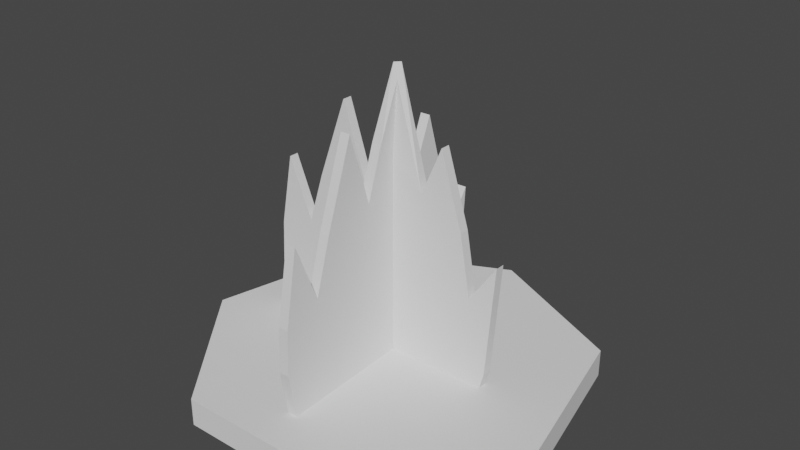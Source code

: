 # Source: fire.blend  (saved by Blender 2.80.75; exported with 4.5.12 LTS)
import bpy
from mathutils import Matrix  # noqa: F401  (used for matrix-valued properties, if any)

bpy.ops.wm.read_factory_settings(use_empty=True)
scene = bpy.context.scene
scene.name = 'Scene'

# ---- collections
col_collection = bpy.data.collections.new('Collection'); scene.collection.children.link(col_collection)

# ---- world
world_world = bpy.data.worlds.new('World'); scene.world = world_world
world_world.use_nodes = True; world_world.node_tree.nodes.clear()
_N = world_world.node_tree.nodes; _L = world_world.node_tree.links
n0 = _N.new('ShaderNodeOutputWorld'); n0.name = 'World Output'; n0.location = (300, 300)
n1 = _N.new('ShaderNodeBackground'); n1.name = 'Background'; n1.location = (10, 300)
n1.inputs[0].default_value = (0.05088, 0.05088, 0.05088, 1.0)
_L.new(n1.outputs[0], n0.inputs[0])
n0.is_active_output = True
world_world.color = (0.05088, 0.05088, 0.05088)
world_world.use_sun_shadow = False
world_world.sun_shadow_jitter_overblur = 0.0

# ---- meshes
me_cylinder = bpy.data.meshes.new('Cylinder')
me_cylinder.from_pydata([(0.0, 1.0, 0.0), (0.0, 1.0, 0.1416), (0.7818, 0.6235, 0.0), (0.7818, 0.6235, 0.1416), (0.9749, -0.2225, 0.0), (0.9749, -0.2225, 0.1416), (0.4339, -0.901, 0.0), (0.4339, -0.901, 0.1416), (-0.4339, -0.901, 0.0), (-0.4339, -0.901, 0.1416), (-0.9749, -0.2225, 0.0), (-0.9749, -0.2225, 0.1416), (-0.7818, 0.6235, 0.0), (-0.7818, 0.6235, 0.1416), (-0.683, -3.741e-08, 0.1018), (-0.7283, -6.798e-08, 0.3765), (-0.717, -1.126e-07, 0.6002), (-0.649, -1.543e-07, 0.9741), (-0.5244, -1.401e-07, 0.6682), (-0.4423, -1.81e-07, 0.9316), (-0.2894, -1.868e-07, 1.354), (-0.1704, -1.192e-07, 0.9854), (-0.08263, -1.891e-07, 1.235), (-0.008499, 0.01589, 1.586), (0.1637, -1.65e-07, 1.017), (0.2714, -1.94e-07, 1.266), (0.3846, -1.245e-07, 0.8948), (0.4384, -9.549e-08, 0.5889), (0.58, -1.295e-07, 0.79), (0.5347, -3.627e-08, 0.2236), (0.5008, -3.437e-08, 0.09615), (-0.683, 0.04937, 0.1018), (-0.7283, 0.04937, 0.3765), (-0.717, 0.04937, 0.6002), (-0.649, 0.04937, 0.9741), (-0.5244, 0.04937, 0.6682), (-0.4423, 0.04937, 0.9316), (-0.2894, 0.04937, 1.354), (-0.1704, 0.04937, 0.9854), (-0.08263, 0.04937, 1.235), (0.01617, 0.04141, 1.586), (0.1637, 0.04937, 1.017), (0.2714, 0.04937, 1.266), (0.3846, 0.04937, 0.8948), (0.4384, 0.04937, 0.5889), (0.58, 0.04937, 0.79), (0.5347, 0.04937, 0.2236), (0.5008, 0.04937, 0.09615), (0.02322, -0.6826, 0.1018), (0.02476, -0.7279, 0.3765), (0.02437, -0.7166, 0.6002), (0.02206, -0.6486, 0.9741), (0.01783, -0.5241, 0.6682), (0.01504, -0.442, 0.9316), (0.009837, -0.2892, 1.354), (0.005793, -0.1703, 0.9854), (0.002809, -0.08258, 1.235), (-0.005566, 0.1637, 1.017), (-0.009224, 0.2712, 1.266), (-0.01308, 0.3844, 0.8948), (-0.0149, 0.4382, 0.5889), (-0.01972, 0.5797, 0.79), (-0.01818, 0.5344, 0.2236), (-0.01702, 0.5005, 0.09615), (-0.02612, -0.6843, 0.1018), (-0.02458, -0.7296, 0.3765), (-0.02497, -0.7183, 0.6002), (-0.02728, -0.6503, 0.9741), (-0.03151, -0.5258, 0.6682), (-0.0343, -0.4437, 0.9316), (-0.0395, -0.2909, 1.354), (-0.04355, -0.172, 0.9854), (-0.04653, -0.08426, 1.235), (-0.05491, 0.162, 1.017), (-0.05856, 0.2695, 1.266), (-0.06241, 0.3827, 0.8948), (-0.06424, 0.4365, 0.5889), (-0.06906, 0.578, 0.79), (-0.06752, 0.5327, 0.2236), (-0.06636, 0.4988, 0.09615)], [], [(1, 2, 0), (3, 4, 2), (5, 6, 4), (7, 8, 6), (9, 10, 8), (1, 11, 7), (11, 12, 10), (13, 0, 12), (10, 12, 2), (27, 18, 21), (38, 35, 44), (33, 17, 16), (40, 24, 23), (32, 16, 15), (39, 23, 22), (46, 30, 29), (31, 15, 14), (21, 39, 22), (45, 29, 28), (47, 14, 30), (37, 21, 20), (27, 45, 28), (36, 20, 19), (43, 27, 26), (18, 36, 19), (25, 43, 26), (34, 18, 17), (41, 25, 24), (55, 52, 60), (76, 68, 71), (51, 66, 50), (40, 73, 23), (50, 65, 49), (56, 23, 72), (63, 78, 62), (49, 64, 48), (55, 72, 71), (62, 77, 61), (48, 79, 63), (55, 70, 54), (61, 76, 60), (54, 69, 53), (60, 75, 59), (53, 68, 52), (59, 74, 58), (52, 67, 51), (58, 73, 57), (1, 3, 2), (3, 5, 4), (5, 7, 6), (7, 9, 8), (9, 11, 10), (5, 3, 1), (1, 13, 11), (11, 9, 7), (7, 5, 1), (11, 13, 12), (13, 1, 0), (12, 0, 2), (2, 4, 10), (4, 6, 10), (6, 8, 10), (28, 29, 27), (29, 30, 27), (30, 14, 18), (14, 15, 18), (15, 16, 18), (16, 17, 18), (18, 19, 21), (19, 20, 21), (25, 26, 24), (26, 27, 24), (22, 23, 24), (27, 30, 18), (22, 24, 21), (24, 27, 21), (47, 46, 44), (46, 45, 44), (44, 43, 41), (43, 42, 41), (32, 31, 35), (31, 47, 35), (34, 33, 35), (33, 32, 35), (37, 36, 38), (36, 35, 38), (47, 44, 35), (41, 40, 39), (41, 39, 38), (44, 41, 38), (33, 34, 17), (40, 41, 24), (32, 33, 16), (39, 40, 23), (46, 47, 30), (31, 32, 15), (21, 38, 39), (45, 46, 29), (47, 31, 14), (37, 38, 21), (27, 44, 45), (36, 37, 20), (43, 44, 27), (18, 35, 36), (25, 42, 43), (34, 35, 18), (41, 42, 25), (63, 62, 60), (62, 61, 60), (60, 59, 57), (59, 58, 57), (49, 48, 52), (48, 63, 52), (51, 50, 52), (50, 49, 52), (54, 53, 55), (53, 52, 55), (63, 60, 52), (57, 40, 56), (57, 56, 55), (60, 57, 55), (77, 78, 76), (78, 79, 76), (79, 64, 68), (64, 65, 68), (65, 66, 68), (66, 67, 68), (68, 69, 71), (69, 70, 71), (74, 75, 73), (75, 76, 73), (72, 23, 73), (76, 79, 68), (72, 73, 71), (73, 76, 71), (51, 67, 66), (40, 57, 73), (50, 66, 65), (56, 40, 23), (63, 79, 78), (49, 65, 64), (55, 56, 72), (62, 78, 77), (48, 64, 79), (55, 71, 70), (61, 77, 76), (54, 70, 69), (60, 76, 75), (53, 69, 68), (59, 75, 74), (52, 68, 67), (58, 74, 73)])
_uv = me_cylinder.uv_layers.new(name='UVMap')
_uv.uv.foreach_set('vector', [0.777, 0.5662, 0.7574, 0.7161, 0.748, 0.5658, 0.8, 0.6207, 0.8153, 0.4473, 0.8288, 0.6196, 0.7864, 0.4484, 0.8288, 0.3075, 0.8153, 0.4473, 0.3276, 0.3988, 0.299, 0.5756, 0.299, 0.3985, 0.299, 0.3985, 0.2697, 0.5759, 0.2697, 0.3985, 0.6461, 0.0, 0.7864, 0.2879, 0.4711, 0.359, 0.299, 0.5759, 0.2697, 0.6864, 0.2697, 0.5759, 0.7864, 0.3989, 0.748, 0.5658, 0.7574, 0.3985, 0.3932, 0.2879, 0.2529, 0.3985, 0.0, 0.1993, 0.2402, 0.5999, 0.04244, 0.5848, 0.1158, 0.5201, 0.4251, 0.8196, 0.4972, 0.8832, 0.298, 0.8981, 0.3687, 0.4977, 0.3586, 0.5754, 0.3585, 0.4977, 0.439, 0.5231, 0.4399, 0.4041, 0.4399, 0.5229, 0.3687, 0.4523, 0.3585, 0.4977, 0.3585, 0.4523, 0.4118, 0.4782, 0.4187, 0.4049, 0.422, 0.4782, 0.3882, 0.662, 0.3828, 0.6878, 0.3803, 0.6615, 0.3688, 0.3985, 0.3585, 0.4523, 0.3586, 0.3985, 0.422, 0.5315, 0.4118, 0.4782, 0.422, 0.4782, 0.3907, 0.5462, 0.3803, 0.6615, 0.3828, 0.5456, 0.3276, 0.6404, 0.3378, 0.3985, 0.3378, 0.6404, 0.4603, 0.4824, 0.4681, 0.4041, 0.4681, 0.4808, 0.5065, 0.4959, 0.4963, 0.4505, 0.5065, 0.4505, 0.401, 0.6015, 0.3907, 0.6918, 0.3907, 0.6015, 0.3767, 0.6051, 0.3716, 0.6691, 0.3688, 0.6063, 0.3907, 0.5456, 0.401, 0.6015, 0.3907, 0.6015, 0.3716, 0.5291, 0.3767, 0.6051, 0.3688, 0.6063, 0.4886, 0.4705, 0.4963, 0.4041, 0.4963, 0.4686, 0.4886, 0.4041, 0.4783, 0.458, 0.4783, 0.4041, 0.1556, 0.8216, 0.228, 0.8858, 0.0288, 0.9008, 0.8082, 0.1069, 0.9686, 0.1167, 0.9126, 0.1838, 0.3585, 0.5742, 0.3481, 0.4966, 0.3583, 0.4966, 0.4265, 0.5231, 0.4321, 0.4041, 0.4321, 0.5234, 0.3583, 0.4966, 0.348, 0.4514, 0.3583, 0.4514, 0.379, 0.4524, 0.3751, 0.5267, 0.3688, 0.4521, 0.4016, 0.4043, 0.4114, 0.4291, 0.4013, 0.4293, 0.3583, 0.4514, 0.3483, 0.3985, 0.3585, 0.3985, 0.3805, 0.3988, 0.3688, 0.4521, 0.3703, 0.3985, 0.4013, 0.4293, 0.4118, 0.5429, 0.4016, 0.5431, 0.348, 0.6404, 0.3378, 0.3985, 0.348, 0.3985, 0.4399, 0.4041, 0.4501, 0.4818, 0.4399, 0.4817, 0.5065, 0.4505, 0.4963, 0.4041, 0.5065, 0.4042, 0.3907, 0.5456, 0.3805, 0.4547, 0.3907, 0.4547, 0.3911, 0.4041, 0.4009, 0.4675, 0.3907, 0.4674, 0.3907, 0.4547, 0.3805, 0.3985, 0.3907, 0.3985, 0.3907, 0.4674, 0.4013, 0.5456, 0.3911, 0.5455, 0.4603, 0.4694, 0.4501, 0.4041, 0.4603, 0.4043, 0.4783, 0.4586, 0.4681, 0.4041, 0.4783, 0.4041, 0.777, 0.5662, 0.7864, 0.7165, 0.7574, 0.7161, 0.8, 0.6207, 0.7864, 0.4484, 0.8153, 0.4473, 0.7864, 0.4484, 0.8, 0.3086, 0.8288, 0.3075, 0.3276, 0.3988, 0.3276, 0.5759, 0.299, 0.5756, 0.299, 0.3985, 0.299, 0.5759, 0.2697, 0.5759, 0.3932, 0.1993, 0.4711, 0.03946, 0.6461, 0.0, 0.6461, 0.0, 0.7864, 0.1106, 0.7864, 0.2879, 0.7864, 0.2879, 0.6461, 0.3985, 0.4711, 0.359, 0.4711, 0.359, 0.3932, 0.1993, 0.6461, 0.0, 0.299, 0.5759, 0.299, 0.6864, 0.2697, 0.6864, 0.7864, 0.3989, 0.777, 0.5662, 0.748, 0.5658, 0.2529, 0.3985, 0.07788, 0.359, 0.0, 0.1993, 0.0, 0.1993, 0.07788, 0.03946, 0.3932, 0.2879, 0.07788, 0.03946, 0.2529, 0.0, 0.3932, 0.2879, 0.2529, 0.0, 0.3932, 0.1106, 0.3932, 0.2879, 0.2697, 0.559, 0.2594, 0.674, 0.2402, 0.5999, 0.2594, 0.674, 0.2522, 0.6998, 0.2402, 0.5999, 0.2522, 0.6998, 0.008822, 0.6998, 0.04244, 0.5848, 0.008822, 0.6998, 0.0, 0.6442, 0.04244, 0.5848, 0.0, 0.6442, 0.00273, 0.5987, 0.04244, 0.5848, 0.00273, 0.5987, 0.01737, 0.5228, 0.04244, 0.5848, 0.04244, 0.5848, 0.0598, 0.5313, 0.1158, 0.5201, 0.0598, 0.5313, 0.09199, 0.4455, 0.1158, 0.5201, 0.2071, 0.4628, 0.2297, 0.5379, 0.1845, 0.5134, 0.2297, 0.5379, 0.2402, 0.5999, 0.1845, 0.5134, 0.1343, 0.4694, 0.1505, 0.3985, 0.1845, 0.5134, 0.2402, 0.5999, 0.2522, 0.6998, 0.04244, 0.5848, 0.1343, 0.4694, 0.1845, 0.5134, 0.1158, 0.5201, 0.1845, 0.5134, 0.2402, 0.5999, 0.1158, 0.5201, 0.2835, 0.9965, 0.2769, 0.971, 0.298, 0.8981, 0.2769, 0.971, 0.2695, 0.8579, 0.298, 0.8981, 0.298, 0.8981, 0.3102, 0.8371, 0.3562, 0.813, 0.3102, 0.8371, 0.3348, 0.7632, 0.3562, 0.813, 0.5383, 0.9417, 0.528, 0.9965, 0.4972, 0.8832, 0.528, 0.9965, 0.2835, 0.9965, 0.4972, 0.8832, 0.5239, 0.8223, 0.5367, 0.897, 0.4972, 0.8832, 0.5367, 0.897, 0.5383, 0.9417, 0.4972, 0.8832, 0.4509, 0.7462, 0.4811, 0.8306, 0.4251, 0.8196, 0.4811, 0.8306, 0.4972, 0.8832, 0.4251, 0.8196, 0.2835, 0.9965, 0.298, 0.8981, 0.4972, 0.8832, 0.3562, 0.813, 0.3887, 0.6998, 0.4078, 0.7697, 0.3562, 0.813, 0.4078, 0.7697, 0.4251, 0.8196, 0.298, 0.8981, 0.3562, 0.813, 0.4251, 0.8196, 0.3687, 0.4977, 0.3688, 0.5754, 0.3586, 0.5754, 0.439, 0.5231, 0.4321, 0.4057, 0.4399, 0.4041, 0.3687, 0.4523, 0.3687, 0.4977, 0.3585, 0.4977, 0.4118, 0.4782, 0.4134, 0.4041, 0.4187, 0.4049, 0.3882, 0.662, 0.3907, 0.6883, 0.3828, 0.6878, 0.3688, 0.3985, 0.3687, 0.4523, 0.3585, 0.4523, 0.422, 0.5315, 0.4118, 0.5315, 0.4118, 0.4782, 0.3907, 0.5462, 0.3882, 0.662, 0.3803, 0.6615, 0.3276, 0.6404, 0.3276, 0.3985, 0.3378, 0.3985, 0.4603, 0.4824, 0.4603, 0.4056, 0.4681, 0.4041, 0.5065, 0.4959, 0.4963, 0.4959, 0.4963, 0.4505, 0.401, 0.6015, 0.401, 0.6918, 0.3907, 0.6918, 0.3767, 0.6051, 0.3794, 0.6679, 0.3716, 0.6691, 0.3907, 0.5456, 0.401, 0.5456, 0.401, 0.6015, 0.3716, 0.5291, 0.3794, 0.5279, 0.3767, 0.6051, 0.4886, 0.4705, 0.4886, 0.406, 0.4963, 0.4041, 0.4886, 0.4041, 0.4886, 0.458, 0.4783, 0.458, 0.01478, 1.0, 0.008052, 0.9743, 0.0288, 0.9008, 0.008052, 0.9743, 0.0, 0.8602, 0.0288, 0.9008, 0.0288, 0.9008, 0.04063, 0.8393, 0.08657, 0.815, 0.04063, 0.8393, 0.06491, 0.7647, 0.08657, 0.815, 0.2695, 0.9447, 0.2595, 1.0, 0.228, 0.8858, 0.2595, 1.0, 0.01478, 1.0, 0.228, 0.8858, 0.2545, 0.8243, 0.2677, 0.8997, 0.228, 0.8858, 0.2677, 0.8997, 0.2695, 0.9447, 0.228, 0.8858, 0.181, 0.7475, 0.2116, 0.8327, 0.1556, 0.8216, 0.2116, 0.8327, 0.228, 0.8858, 0.1556, 0.8216, 0.01478, 1.0, 0.0288, 0.9008, 0.228, 0.8858, 0.08657, 0.815, 0.1132, 0.6998, 0.138, 0.7713, 0.08657, 0.815, 0.138, 0.7713, 0.1556, 0.8216, 0.0288, 0.9008, 0.08657, 0.815, 0.1556, 0.8216, 0.7864, 0.1489, 0.7892, 0.03298, 0.8082, 0.1069, 0.7892, 0.03298, 0.7938, 0.006727, 0.8082, 0.1069, 0.7938, 0.006727, 0.9902, 0.0, 0.9686, 0.1167, 0.9902, 0.0, 1.0, 0.05579, 0.9686, 0.1167, 1.0, 0.05579, 1.0, 0.1016, 0.9686, 0.1167, 1.0, 0.1016, 0.9919, 0.1783, 0.9686, 0.1167, 0.9686, 0.1167, 0.9572, 0.171, 0.9126, 0.1838, 0.9572, 0.171, 0.9354, 0.2582, 0.9126, 0.1838, 0.8416, 0.244, 0.8197, 0.169, 0.8574, 0.1924, 0.8197, 0.169, 0.8082, 0.1069, 0.8574, 0.1924, 0.9001, 0.2353, 0.8918, 0.3075, 0.8574, 0.1924, 0.8082, 0.1069, 0.7938, 0.006727, 0.9686, 0.1167, 0.9001, 0.2353, 0.8574, 0.1924, 0.9126, 0.1838, 0.8574, 0.1924, 0.8082, 0.1069, 0.9126, 0.1838, 0.3585, 0.5742, 0.3483, 0.5742, 0.3481, 0.4966, 0.4265, 0.5231, 0.422, 0.4047, 0.4321, 0.4041, 0.3583, 0.4966, 0.3481, 0.4966, 0.348, 0.4514, 0.379, 0.4524, 0.3805, 0.5279, 0.3751, 0.5267, 0.4016, 0.4043, 0.4118, 0.4041, 0.4114, 0.4291, 0.3583, 0.4514, 0.348, 0.4514, 0.3483, 0.3985, 0.3805, 0.3988, 0.379, 0.4524, 0.3688, 0.4521, 0.4013, 0.4293, 0.4114, 0.4291, 0.4118, 0.5429, 0.348, 0.6404, 0.3378, 0.6404, 0.3378, 0.3985, 0.4399, 0.4041, 0.4501, 0.4042, 0.4501, 0.4818, 0.5065, 0.4505, 0.4963, 0.4504, 0.4963, 0.4041, 0.3907, 0.5456, 0.3805, 0.5456, 0.3805, 0.4547, 0.3911, 0.4041, 0.4013, 0.4042, 0.4009, 0.4675, 0.3907, 0.4547, 0.3805, 0.4547, 0.3805, 0.3985, 0.3907, 0.4674, 0.4009, 0.4675, 0.4013, 0.5456, 0.4603, 0.4694, 0.4501, 0.4692, 0.4501, 0.4041, 0.4783, 0.4586, 0.4681, 0.4585, 0.4681, 0.4041])
me_cylinder.use_remesh_preserve_volume = False
me_cylinder.use_remesh_preserve_attributes = False
me_cylinder.use_mirror_vertex_groups = False
me_cylinder.update()

# ---- objects
ob_fire = bpy.data.objects.new('fire', me_cylinder)

# ---- transforms, parenting, visibility, modifiers, constraints
ob_fire.location = (0.0, 0.0, 0.0)
ob_fire.lineart.crease_threshold = 0.0

# ---- collection membership
col_collection.objects.link(ob_fire)

# ---- scene / render settings (as saved in the file)
scene.frame_start = 1; scene.frame_end = 250; scene.frame_set(1)
scene.render.engine = 'BLENDER_EEVEE_NEXT'
scene.cycles.use_denoising = False
scene.cycles.samples = 128
scene.cycles.sampling_pattern = 'TABULATED_SOBOL'
scene.cycles.use_adaptive_sampling = False
scene.cycles.use_light_tree = False
scene.view_settings.view_transform = 'Filmic'
bpy.context.view_layer.update()

# ---- added for rendering (the .blend has no active camera and no usable light): camera, sun
cam_auto = bpy.data.cameras.new('AutoCamera')
cam_auto.lens = 50.0
cam_auto.sensor_width = 36.0
cam_auto.clip_end = 1000.0
ob_auto_camera = bpy.data.objects.new('AutoCamera', cam_auto)
scene.collection.objects.link(ob_auto_camera)
ob_auto_camera.location = (2.91559, -3.4492, 3.12535)
ob_auto_camera.rotation_euler = (1.09748, -7.21219e-08, 0.694738)
scene.camera = ob_auto_camera
light_auto_sun = bpy.data.lights.new('AutoSun', 'SUN')
light_auto_sun.energy = 3.0
light_auto_sun.angle = 0.0523599
ob_auto_sun = bpy.data.objects.new('AutoSun', light_auto_sun)
scene.collection.objects.link(ob_auto_sun)
ob_auto_sun.rotation_euler = (0.872665, 0.174533, 0.523599)
bpy.context.view_layer.update()
